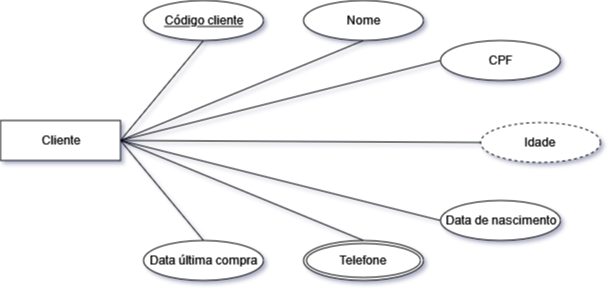

The diagram above was exported from draw.io. Its source (the exported page's mxGraphModel, read from the mxfile embedded in the PNG):
<mxGraphModel dx="1278" dy="556" grid="1" gridSize="10" guides="1" tooltips="1" connect="1" arrows="1" fold="1" page="1" pageScale="1" pageWidth="827" pageHeight="1169" math="0" shadow="1">
  <root>
    <mxCell id="0" />
    <mxCell id="1" parent="0" />
    <mxCell id="WDS-rFWJ9INhFWyZ0lLM-11" value="" style="group" parent="1" vertex="1" connectable="0">
      <mxGeometry x="80" y="170" width="120" height="40" as="geometry" />
    </mxCell>
    <mxCell id="WDS-rFWJ9INhFWyZ0lLM-6" value="" style="rounded=0;whiteSpace=wrap;html=1;" parent="WDS-rFWJ9INhFWyZ0lLM-11" vertex="1">
      <mxGeometry width="120" height="40" as="geometry" />
    </mxCell>
    <mxCell id="WDS-rFWJ9INhFWyZ0lLM-7" value="&lt;div&gt;Cliente&lt;/div&gt;" style="text;html=1;resizable=0;autosize=1;align=center;verticalAlign=middle;points=[];fillColor=none;strokeColor=none;rounded=0;" parent="WDS-rFWJ9INhFWyZ0lLM-11" vertex="1">
      <mxGeometry x="30" y="5" width="60" height="30" as="geometry" />
    </mxCell>
    <mxCell id="WDS-rFWJ9INhFWyZ0lLM-59" value="" style="group" parent="1" vertex="1" connectable="0">
      <mxGeometry x="223" y="50" width="120" height="40" as="geometry" />
    </mxCell>
    <mxCell id="WDS-rFWJ9INhFWyZ0lLM-60" value="" style="group" parent="WDS-rFWJ9INhFWyZ0lLM-59" vertex="1" connectable="0">
      <mxGeometry width="120" height="40" as="geometry" />
    </mxCell>
    <mxCell id="WDS-rFWJ9INhFWyZ0lLM-61" value="" style="ellipse;whiteSpace=wrap;html=1;fillStyle=auto;fillColor=#FFFFFF;" parent="WDS-rFWJ9INhFWyZ0lLM-60" vertex="1">
      <mxGeometry width="120" height="40" as="geometry" />
    </mxCell>
    <mxCell id="WDS-rFWJ9INhFWyZ0lLM-62" value="&lt;u&gt;Código cliente&lt;/u&gt;" style="text;html=1;resizable=0;autosize=1;align=center;verticalAlign=middle;points=[];fillColor=none;strokeColor=none;rounded=0;fillStyle=auto;container=1;" parent="WDS-rFWJ9INhFWyZ0lLM-60" vertex="1">
      <mxGeometry x="10" y="5" width="100" height="30" as="geometry" />
    </mxCell>
    <mxCell id="WDS-rFWJ9INhFWyZ0lLM-63" value="" style="group" parent="1" vertex="1" connectable="0">
      <mxGeometry x="383" y="50" width="120" height="40" as="geometry" />
    </mxCell>
    <mxCell id="WDS-rFWJ9INhFWyZ0lLM-64" value="" style="group" parent="WDS-rFWJ9INhFWyZ0lLM-63" vertex="1" connectable="0">
      <mxGeometry width="120" height="40" as="geometry" />
    </mxCell>
    <mxCell id="WDS-rFWJ9INhFWyZ0lLM-65" value="" style="ellipse;whiteSpace=wrap;html=1;fillStyle=auto;fillColor=#FFFFFF;" parent="WDS-rFWJ9INhFWyZ0lLM-64" vertex="1">
      <mxGeometry width="120" height="40" as="geometry" />
    </mxCell>
    <mxCell id="WDS-rFWJ9INhFWyZ0lLM-66" value="Nome" style="text;html=1;resizable=0;autosize=1;align=center;verticalAlign=middle;points=[];fillColor=none;strokeColor=none;rounded=0;fillStyle=auto;container=1;" parent="WDS-rFWJ9INhFWyZ0lLM-64" vertex="1">
      <mxGeometry x="35" y="5" width="50" height="30" as="geometry" />
    </mxCell>
    <mxCell id="WDS-rFWJ9INhFWyZ0lLM-67" value="" style="group" parent="1" vertex="1" connectable="0">
      <mxGeometry x="520" y="90" width="120" height="40" as="geometry" />
    </mxCell>
    <mxCell id="WDS-rFWJ9INhFWyZ0lLM-68" value="" style="group" parent="WDS-rFWJ9INhFWyZ0lLM-67" vertex="1" connectable="0">
      <mxGeometry width="120" height="40" as="geometry" />
    </mxCell>
    <mxCell id="WDS-rFWJ9INhFWyZ0lLM-69" value="" style="ellipse;whiteSpace=wrap;html=1;fillStyle=auto;fillColor=#FFFFFF;" parent="WDS-rFWJ9INhFWyZ0lLM-68" vertex="1">
      <mxGeometry width="120" height="40" as="geometry" />
    </mxCell>
    <mxCell id="WDS-rFWJ9INhFWyZ0lLM-70" value="CPF" style="text;html=1;resizable=0;autosize=1;align=center;verticalAlign=middle;points=[];fillColor=none;strokeColor=none;rounded=0;fillStyle=auto;container=1;" parent="WDS-rFWJ9INhFWyZ0lLM-68" vertex="1">
      <mxGeometry x="35" y="5" width="50" height="30" as="geometry" />
    </mxCell>
    <mxCell id="WDS-rFWJ9INhFWyZ0lLM-71" value="" style="group" parent="1" vertex="1" connectable="0">
      <mxGeometry x="520" y="250" width="125" height="40" as="geometry" />
    </mxCell>
    <mxCell id="WDS-rFWJ9INhFWyZ0lLM-72" value="" style="group" parent="WDS-rFWJ9INhFWyZ0lLM-71" vertex="1" connectable="0">
      <mxGeometry width="125" height="40" as="geometry" />
    </mxCell>
    <mxCell id="WDS-rFWJ9INhFWyZ0lLM-73" value="" style="ellipse;whiteSpace=wrap;html=1;fillStyle=auto;fillColor=#FFFFFF;" parent="WDS-rFWJ9INhFWyZ0lLM-72" vertex="1">
      <mxGeometry width="120" height="40" as="geometry" />
    </mxCell>
    <mxCell id="WDS-rFWJ9INhFWyZ0lLM-74" value="Data de nascimento" style="text;html=1;resizable=0;autosize=1;align=center;verticalAlign=middle;points=[];fillColor=none;strokeColor=none;rounded=0;fillStyle=auto;container=1;" parent="WDS-rFWJ9INhFWyZ0lLM-72" vertex="1">
      <mxGeometry x="-5" y="5" width="130" height="30" as="geometry" />
    </mxCell>
    <mxCell id="WDS-rFWJ9INhFWyZ0lLM-79" value="" style="group" parent="1" vertex="1" connectable="0">
      <mxGeometry x="223" y="290" width="125" height="40" as="geometry" />
    </mxCell>
    <mxCell id="WDS-rFWJ9INhFWyZ0lLM-80" value="" style="group" parent="WDS-rFWJ9INhFWyZ0lLM-79" vertex="1" connectable="0">
      <mxGeometry width="125" height="40" as="geometry" />
    </mxCell>
    <mxCell id="WDS-rFWJ9INhFWyZ0lLM-81" value="" style="ellipse;whiteSpace=wrap;html=1;fillStyle=auto;fillColor=#FFFFFF;" parent="WDS-rFWJ9INhFWyZ0lLM-80" vertex="1">
      <mxGeometry width="120" height="40" as="geometry" />
    </mxCell>
    <mxCell id="WDS-rFWJ9INhFWyZ0lLM-82" value="Data última compra" style="text;html=1;resizable=0;autosize=1;align=center;verticalAlign=middle;points=[];fillColor=none;strokeColor=none;rounded=0;fillStyle=auto;container=1;" parent="WDS-rFWJ9INhFWyZ0lLM-80" vertex="1">
      <mxGeometry x="-5" y="5" width="130" height="30" as="geometry" />
    </mxCell>
    <mxCell id="WDS-rFWJ9INhFWyZ0lLM-127" value="" style="endArrow=none;html=1;rounded=0;entryX=1;entryY=0.5;entryDx=0;entryDy=0;exitX=0.5;exitY=1;exitDx=0;exitDy=0;" parent="1" source="WDS-rFWJ9INhFWyZ0lLM-61" target="WDS-rFWJ9INhFWyZ0lLM-6" edge="1">
      <mxGeometry width="50" height="50" relative="1" as="geometry">
        <mxPoint x="663" y="190" as="sourcePoint" />
        <mxPoint x="713" y="140" as="targetPoint" />
      </mxGeometry>
    </mxCell>
    <mxCell id="WDS-rFWJ9INhFWyZ0lLM-128" value="" style="endArrow=none;html=1;rounded=0;exitX=1;exitY=0.5;exitDx=0;exitDy=0;entryX=0.5;entryY=1;entryDx=0;entryDy=0;" parent="1" source="WDS-rFWJ9INhFWyZ0lLM-6" target="WDS-rFWJ9INhFWyZ0lLM-65" edge="1">
      <mxGeometry width="50" height="50" relative="1" as="geometry">
        <mxPoint x="663" y="190" as="sourcePoint" />
        <mxPoint x="713" y="140" as="targetPoint" />
      </mxGeometry>
    </mxCell>
    <mxCell id="WDS-rFWJ9INhFWyZ0lLM-129" value="" style="endArrow=none;html=1;rounded=0;exitX=1;exitY=0.5;exitDx=0;exitDy=0;entryX=0;entryY=0.5;entryDx=0;entryDy=0;" parent="1" source="WDS-rFWJ9INhFWyZ0lLM-6" target="WDS-rFWJ9INhFWyZ0lLM-69" edge="1">
      <mxGeometry width="50" height="50" relative="1" as="geometry">
        <mxPoint x="663" y="190" as="sourcePoint" />
        <mxPoint x="713" y="140" as="targetPoint" />
      </mxGeometry>
    </mxCell>
    <mxCell id="WDS-rFWJ9INhFWyZ0lLM-130" value="" style="endArrow=none;html=1;rounded=0;exitX=0.5;exitY=0;exitDx=0;exitDy=0;entryX=1;entryY=0.5;entryDx=0;entryDy=0;" parent="1" source="WDS-rFWJ9INhFWyZ0lLM-168" target="WDS-rFWJ9INhFWyZ0lLM-6" edge="1">
      <mxGeometry width="50" height="50" relative="1" as="geometry">
        <mxPoint x="443" y="290" as="sourcePoint" />
        <mxPoint x="713" y="140" as="targetPoint" />
      </mxGeometry>
    </mxCell>
    <mxCell id="WDS-rFWJ9INhFWyZ0lLM-131" value="" style="endArrow=none;html=1;rounded=0;exitX=0.5;exitY=0;exitDx=0;exitDy=0;entryX=1;entryY=0.5;entryDx=0;entryDy=0;" parent="1" source="WDS-rFWJ9INhFWyZ0lLM-81" target="WDS-rFWJ9INhFWyZ0lLM-6" edge="1">
      <mxGeometry width="50" height="50" relative="1" as="geometry">
        <mxPoint x="663" y="190" as="sourcePoint" />
        <mxPoint x="713" y="140" as="targetPoint" />
      </mxGeometry>
    </mxCell>
    <mxCell id="WDS-rFWJ9INhFWyZ0lLM-132" value="" style="endArrow=none;html=1;rounded=0;exitX=0;exitY=0.5;exitDx=0;exitDy=0;entryX=1;entryY=0.5;entryDx=0;entryDy=0;" parent="1" source="WDS-rFWJ9INhFWyZ0lLM-73" target="WDS-rFWJ9INhFWyZ0lLM-6" edge="1">
      <mxGeometry width="50" height="50" relative="1" as="geometry">
        <mxPoint x="763" y="180" as="sourcePoint" />
        <mxPoint x="713" y="140" as="targetPoint" />
      </mxGeometry>
    </mxCell>
    <mxCell id="WDS-rFWJ9INhFWyZ0lLM-168" value="&lt;div&gt;Telefone&lt;/div&gt;" style="ellipse;shape=doubleEllipse;margin=3;whiteSpace=wrap;html=1;align=center;fillStyle=auto;fillColor=#FFFFFF;" parent="1" vertex="1">
      <mxGeometry x="383" y="290" width="120" height="40" as="geometry" />
    </mxCell>
    <mxCell id="WDS-rFWJ9INhFWyZ0lLM-178" value="Idade" style="ellipse;whiteSpace=wrap;html=1;align=center;fillStyle=auto;fillColor=#FFFFFF;dashed=1;" parent="1" vertex="1">
      <mxGeometry x="560" y="172" width="120" height="40" as="geometry" />
    </mxCell>
    <mxCell id="WDS-rFWJ9INhFWyZ0lLM-179" value="" style="endArrow=none;html=1;rounded=0;exitX=1;exitY=0.5;exitDx=0;exitDy=0;entryX=0;entryY=0.5;entryDx=0;entryDy=0;" parent="1" source="WDS-rFWJ9INhFWyZ0lLM-6" target="WDS-rFWJ9INhFWyZ0lLM-178" edge="1">
      <mxGeometry width="50" height="50" relative="1" as="geometry">
        <mxPoint x="460" y="192" as="sourcePoint" />
        <mxPoint x="510" y="142" as="targetPoint" />
      </mxGeometry>
    </mxCell>
  </root>
</mxGraphModel>